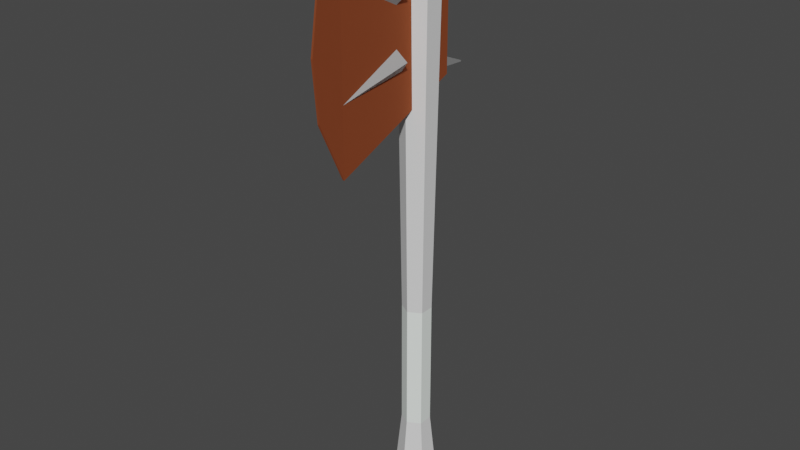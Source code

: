 # Source: OrangeOreAxe.blend  (saved by Blender 2.81.16; exported with 4.5.12 LTS)
import bpy
from mathutils import Matrix  # noqa: F401  (used for matrix-valued properties, if any)

bpy.ops.wm.read_factory_settings(use_empty=True)
scene = bpy.context.scene
scene.name = 'Scene'

# ---- collections
col_collection = bpy.data.collections.new('Collection'); scene.collection.children.link(col_collection)

# ---- materials (node trees are filled in below, after node groups)
mat_handle = bpy.data.materials.new('Handle')
mat_handle.use_transparent_shadow = False
mat_basemetal = bpy.data.materials.new('BaseMetal')
mat_basemetal.use_transparent_shadow = False
mat_steel_001 = bpy.data.materials.new('Steel.001')
mat_steel_001.alpha_threshold = 0.0
mat_steel_001.use_transparent_shadow = False
mat_steel_001.line_color = (0.0, 0.0, 0.0, 1.0)
mat_steel_000 = bpy.data.materials.new('Steel.000')
mat_steel_000.alpha_threshold = 0.0
mat_steel_000.use_transparent_shadow = False
mat_steel_000.line_color = (0.0, 0.0, 0.0, 1.0)

# ---- material node trees
mat_handle.use_nodes = True; mat_handle.node_tree.nodes.clear()
_N = mat_handle.node_tree.nodes; _L = mat_handle.node_tree.links
n0 = _N.new('ShaderNodeOutputMaterial'); n0.name = 'Material Output'; n0.location = (300, 300)
n1 = _N.new('ShaderNodeBsdfPrincipled'); n1.name = 'Principled BSDF'; n1.location = (10, 300)
n1.distribution = 'GGX'
n1.subsurface_method = 'BURLEY'
n1.inputs[0].default_value = (0.93, 1.0, 0.9472, 1.0)
n1.inputs[3].default_value = 1.45
n1.inputs[27].default_value = (0.0, 0.0, 0.0, 1.0)
n1.inputs[28].default_value = 1.0
_L.new(n1.outputs[0], n0.inputs[0])
n0.is_active_output = True
mat_basemetal.use_nodes = True; mat_basemetal.node_tree.nodes.clear()
_N = mat_basemetal.node_tree.nodes; _L = mat_basemetal.node_tree.links
n0 = _N.new('ShaderNodeOutputMaterial'); n0.name = 'Material Output'; n0.location = (300, 300)
n1 = _N.new('ShaderNodeBsdfPrincipled'); n1.name = 'Principled BSDF'; n1.location = (10, 300)
n1.distribution = 'GGX'
n1.subsurface_method = 'BURLEY'
n1.inputs[3].default_value = 1.45
n1.inputs[27].default_value = (0.0, 0.0, 0.0, 1.0)
n1.inputs[28].default_value = 1.0
_L.new(n1.outputs[0], n0.inputs[0])
n0.is_active_output = True
mat_steel_001.use_nodes = True; mat_steel_001.node_tree.nodes.clear()
_N = mat_steel_001.node_tree.nodes; _L = mat_steel_001.node_tree.links
n0 = _N.new('ShaderNodeOutputMaterial'); n0.name = 'Material Output'; n0.location = (300, 300)
n1 = _N.new('ShaderNodeBsdfPrincipled'); n1.name = 'Principled BSDF'; n1.location = (10, 300)
n1.distribution = 'GGX'
n1.subsurface_method = 'BURLEY'
n1.inputs[0].default_value = (0.65, 0.1653, 0.06505, 1.0)
n1.inputs[1].default_value = 1.0
n1.inputs[2].default_value = 0.7764
n1.inputs[3].default_value = 1.45
n1.inputs[13].default_value = 0.8422
n1.inputs[27].default_value = (0.0, 0.0, 0.0, 1.0)
n1.inputs[28].default_value = 1.0
_L.new(n1.outputs[0], n0.inputs[0])
n0.is_active_output = True
mat_steel_000.use_nodes = True; mat_steel_000.node_tree.nodes.clear()
_N = mat_steel_000.node_tree.nodes; _L = mat_steel_000.node_tree.links
n0 = _N.new('ShaderNodeOutputMaterial'); n0.name = 'Material Output'; n0.location = (300, 300)
n1 = _N.new('ShaderNodeBsdfPrincipled'); n1.name = 'Principled BSDF'; n1.location = (10, 300)
n1.distribution = 'GGX'
n1.subsurface_method = 'BURLEY'
n1.inputs[0].default_value = (0.65, 0.65, 0.65, 1.0)
n1.inputs[1].default_value = 1.0
n1.inputs[2].default_value = 0.7764
n1.inputs[3].default_value = 1.45
n1.inputs[13].default_value = 0.8422
n1.inputs[27].default_value = (0.0, 0.0, 0.0, 1.0)
n1.inputs[28].default_value = 1.0
_L.new(n1.outputs[0], n0.inputs[0])
n0.is_active_output = True

# ---- world
world_world = bpy.data.worlds.new('World'); scene.world = world_world
world_world.use_nodes = True; world_world.node_tree.nodes.clear()
_N = world_world.node_tree.nodes; _L = world_world.node_tree.links
n0 = _N.new('ShaderNodeOutputWorld'); n0.name = 'World Output'; n0.location = (300, 300)
n1 = _N.new('ShaderNodeBackground'); n1.name = 'Background'; n1.location = (10, 300)
n1.inputs[0].default_value = (0.05088, 0.05088, 0.05088, 1.0)
_L.new(n1.outputs[0], n0.inputs[0])
n0.is_active_output = True
world_world.color = (0.05088, 0.05088, 0.05088)
world_world.use_sun_shadow = False
world_world.sun_shadow_jitter_overblur = 0.0

# ---- meshes
me_cylinder = bpy.data.meshes.new('Cylinder')
me_cylinder.from_pydata([(0.0, 1.0, -1.0), (0.0, 1.0, 1.0), (0.866, 0.5, -1.0), (0.866, 0.5, 1.0), (0.866, -0.5, -1.0), (0.866, -0.5, 1.0), (-8.742e-08, -1.0, -1.0), (-8.742e-08, -1.0, 1.0), (-0.866, -0.5, -1.0), (-0.866, -0.5, 1.0), (-0.866, 0.5, -1.0), (-0.866, 0.5, 1.0), (0.0, 0.8, -1.047), (0.6928, 0.4, -1.047), (0.6928, -0.4, -1.047), (-6.994e-08, -0.8, -1.047), (-0.6928, -0.4, -1.047), (-0.6928, 0.4, -1.047), (0.0, 0.7266, -0.806), (0.0, 0.7266, -0.3216), (0.6292, 0.3633, -0.3216), (0.6292, 0.3633, -0.806), (0.6292, -0.3633, -0.3216), (0.6292, -0.3633, -0.806), (-6.352e-08, -0.7266, -0.3216), (-6.352e-08, -0.7266, -0.806), (-0.6292, -0.3633, -0.3216), (-0.6292, -0.3633, -0.806), (-0.6292, 0.3633, -0.3216), (-0.6292, 0.3633, -0.806), (0.0, 1.0, 0.9997), (0.866, 0.5, 0.9997), (0.866, -0.5, 0.9997), (-8.742e-08, -1.0, 0.9997), (-0.866, -0.5, 0.9997), (-0.866, 0.5, 0.9997), (0.4852, 0.2801, 1.038), (4.98e-07, 0.5603, 1.038), (0.4852, -0.2801, 1.038), (4.49e-07, -0.5603, 1.038), (-0.4852, -0.2801, 1.038), (-0.4852, 0.2801, 1.038), (-0.6163, 0.3558, 1.075), (6.911e-07, -0.7116, 1.075), (-0.6163, -0.3558, 1.075), (0.6163, -0.3558, 1.075), (7.533e-07, 0.7116, 1.075), (0.6163, 0.3558, 1.075), (2.456e-07, 0.0, 1.133), (2.384e-07, 0.0, 1.133), (2.384e-07, 0.0, 1.133), (2.456e-07, 0.0, 1.133), (2.384e-07, 0.0, 1.133), (2.384e-07, 0.0, 1.133)], [], [(19, 1, 3, 20), (20, 3, 5, 22), (22, 5, 7, 24), (24, 7, 9, 26), (26, 9, 11, 28), (28, 11, 1, 19), (6, 8, 16, 15), (3, 1, 11, 9, 7, 5), (12, 13, 14, 15, 16, 17), (2, 4, 14, 13), (8, 10, 17, 16), (0, 2, 13, 12), (4, 6, 15, 14), (10, 0, 12, 17), (10, 29, 18, 0), (29, 28, 19, 18), (8, 27, 29, 10), (27, 26, 28, 29), (6, 25, 27, 8), (25, 24, 26, 27), (4, 23, 25, 6), (23, 22, 24, 25), (2, 21, 23, 4), (21, 20, 22, 23), (0, 18, 21, 2), (18, 19, 20, 21), (32, 31, 36, 38), (40, 39, 43, 44), (35, 34, 40, 41), (31, 30, 37, 36), (33, 32, 38, 39), (30, 35, 41, 37), (34, 33, 39, 40), (36, 37, 46, 47), (44, 43, 51, 50), (39, 38, 45, 43), (37, 41, 42, 46), (41, 40, 44, 42), (38, 36, 47, 45), (31, 32, 33, 34, 35, 30), (53, 48, 49, 50, 51, 52), (46, 42, 49, 48), (47, 46, 48, 53), (43, 45, 52, 51), (42, 44, 50, 49), (45, 47, 53, 52)])
me_cylinder.polygons.foreach_set('material_index', [1, 1, 1, 1, 1, 1, 1, 0, 1, 1, 1, 1, 1, 1, 1, 0, 1, 0, 1, 0, 1, 0, 1, 0, 1, 0, 1, 1, 1, 1, 1, 1, 1, 1, 1, 1, 1, 1, 1, 0, 1, 1, 1, 1, 1, 1])
_uv = me_cylinder.uv_layers.new(name='UVMap')
_uv.uv.foreach_set('vector', [1.0, 0.6924, 1.0, 1.0, 0.8333, 1.0, 0.8333, 0.6924, 0.8333, 0.6924, 0.8333, 1.0, 0.6667, 1.0, 0.6667, 0.6924, 0.6667, 0.6924, 0.6667, 1.0, 0.5, 1.0, 0.5, 0.6924, 0.5, 0.6924, 0.5, 1.0, 0.3333, 1.0, 0.3333, 0.6924, 0.3333, 0.6924, 0.3333, 1.0, 0.1667, 1.0, 0.1667, 0.6924, 0.1667, 0.6924, 0.1667, 1.0, -8.941e-08, 1.0, -8.941e-08, 0.6924, 0.5, 0.5, 0.3333, 0.5, 0.3333, 0.5, 0.5, 0.5, 0.8333, 1.0, -8.941e-08, 1.0, 0.1667, 1.0, 0.3333, 1.0, 0.5, 1.0, 0.6667, 1.0, 0.75, 0.49, 0.9578, 0.37, 0.9578, 0.13, 0.75, 0.01, 0.5422, 0.13, 0.5422, 0.37, 0.8333, 0.5, 0.6667, 0.5, 0.6667, 0.5, 0.8333, 0.5, 0.3333, 0.5, 0.1667, 0.5, 0.1667, 0.5, 0.3333, 0.5, 1.0, 0.5, 0.8333, 0.5, 0.8333, 0.5, 1.0, 0.5, 0.6667, 0.5, 0.5, 0.5, 0.5, 0.5, 0.6667, 0.5, 0.1667, 0.5, -8.941e-08, 0.5, -8.941e-08, 0.5, 0.1667, 0.5, 0.1667, 0.5, 0.1667, 0.5257, -8.941e-08, 0.5257, -8.941e-08, 0.5, 0.1667, 0.5257, 0.1667, 0.6924, -8.941e-08, 0.6924, -8.941e-08, 0.5257, 0.3333, 0.5, 0.3333, 0.5257, 0.1667, 0.5257, 0.1667, 0.5, 0.3333, 0.5257, 0.3333, 0.6924, 0.1667, 0.6924, 0.1667, 0.5257, 0.5, 0.5, 0.5, 0.5257, 0.3333, 0.5257, 0.3333, 0.5, 0.5, 0.5257, 0.5, 0.6924, 0.3333, 0.6924, 0.3333, 0.5257, 0.6667, 0.5, 0.6667, 0.5257, 0.5, 0.5257, 0.5, 0.5, 0.6667, 0.5257, 0.6667, 0.6924, 0.5, 0.6924, 0.5, 0.5257, 0.8333, 0.5, 0.8333, 0.5257, 0.6667, 0.5257, 0.6667, 0.5, 0.8333, 0.5257, 0.8333, 0.6924, 0.6667, 0.6924, 0.6667, 0.5257, 1.0, 0.5, 1.0, 0.5257, 0.8333, 0.5257, 0.8333, 0.5, 1.0, 0.5257, 1.0, 0.6924, 0.8333, 0.6924, 0.8333, 0.5257, 0.6667, 1.0, 0.8333, 1.0, 0.8333, 1.0, 0.6667, 1.0, 0.3333, 1.0, 0.5, 1.0, 0.5, 1.0, 0.3333, 1.0, 0.1667, 1.0, 0.3333, 1.0, 0.3333, 1.0, 0.1667, 1.0, 0.8333, 1.0, 1.0, 1.0, 1.0, 1.0, 0.8333, 1.0, 0.5, 1.0, 0.6667, 1.0, 0.6667, 1.0, 0.5, 1.0, -8.941e-08, 1.0, 0.1667, 1.0, 0.1667, 1.0, -8.941e-08, 1.0, 0.3333, 1.0, 0.5, 1.0, 0.5, 1.0, 0.3333, 1.0, 0.8333, 1.0, 1.0, 1.0, 1.0, 1.0, 0.8333, 1.0, 0.3333, 1.0, 0.5, 1.0, 0.5, 1.0, 0.3333, 1.0, 0.5, 1.0, 0.6667, 1.0, 0.6667, 1.0, 0.5, 1.0, -8.941e-08, 1.0, 0.1667, 1.0, 0.1667, 1.0, -8.941e-08, 1.0, 0.1667, 1.0, 0.3333, 1.0, 0.3333, 1.0, 0.1667, 1.0, 0.6667, 1.0, 0.8333, 1.0, 0.8333, 1.0, 0.6667, 1.0, 0.8333, 1.0, 0.6667, 1.0, 0.5, 1.0, 0.3333, 1.0, 0.1667, 1.0, -8.941e-08, 1.0, 0.8333, 1.0, -8.941e-08, 1.0, 0.1667, 1.0, 0.3333, 1.0, 0.5, 1.0, 0.6667, 1.0, -8.941e-08, 1.0, 0.1667, 1.0, 0.1667, 1.0, -8.941e-08, 1.0, 0.8333, 1.0, 1.0, 1.0, 1.0, 1.0, 0.8333, 1.0, 0.5, 1.0, 0.6667, 1.0, 0.6667, 1.0, 0.5, 1.0, 0.1667, 1.0, 0.3333, 1.0, 0.3333, 1.0, 0.1667, 1.0, 0.6667, 1.0, 0.8333, 1.0, 0.8333, 1.0, 0.6667, 1.0])
me_cylinder.materials.append(mat_handle)
me_cylinder.materials.append(mat_basemetal)
me_cylinder.use_remesh_fix_poles = True
me_cylinder.use_remesh_preserve_attributes = False
me_cylinder.use_mirror_vertex_groups = False
me_cylinder.update()
me_cube_002 = bpy.data.meshes.new('Cube.002')
me_cube_002.from_pydata([(0.7354, 0.5362, 0.9265), (-0.7354, 0.5362, 0.9265), (0.7354, 0.5362, 0.5032), (-0.7354, 0.5362, 0.5032), (-0.1, -6.782, 0.2361), (-0.1, -6.729, 1.191), (0.1, -6.729, 1.191), (0.1, -6.782, 0.2361), (0.1, -8.61, 0.7429), (-0.1, -8.61, 0.7414), (-0.1, -8.084, 1.003), (0.1, -8.071, 1.009), (-0.1, -8.33, 0.4935), (0.1, -8.334, 0.4959), (-0.7354, 0.5362, 0.7546), (0.7354, 0.5362, 0.7551), (-0.7354, 0.5362, 0.6841), (0.7354, 0.5362, 0.6834)], [], [(4, 7, 13, 12), (0, 1, 5, 6), (1, 14, 16, 3, 4, 12, 9, 10, 5), (3, 2, 7, 4), (2, 17, 15, 0, 6, 11, 8, 13, 7), (9, 8, 11, 10), (3, 16, 17, 2), (10, 11, 6, 5), (12, 13, 8, 9), (15, 14, 1, 0), (16, 14, 15, 17)])
_uv = me_cube_002.uv_layers.new(name='UVMap')
_uv.uv.foreach_set('vector', [0.5534, 1.0, 0.5534, 0.75, 0.5729, 0.75, 0.5727, 1.0, 0.625, 0.75, 0.875, 0.75, 0.875, 0.75, 0.625, 0.75, 0.625, 0.0, 0.5993, 0.0, 0.5807, 0.0, 0.5534, 0.0, 0.5534, 0.0, 0.5727, 0.0, 0.5913, 0.0, 0.6109, 0.0, 0.625, 0.0, 0.5534, 1.0, 0.5534, 0.75, 0.5534, 0.75, 0.5534, 1.0, 0.5534, 0.75, 0.5805, 0.75, 0.5994, 0.75, 0.625, 0.75, 0.625, 0.75, 0.6114, 0.75, 0.5914, 0.75, 0.5729, 0.75, 0.5534, 0.75, 0.5913, 1.0, 0.5914, 0.75, 0.6114, 0.75, 0.6109, 1.0, 0.5534, 1.0, 0.6759, 0.9048, 0.5805, 0.75, 0.5534, 0.75, 0.6109, 1.0, 0.6114, 0.75, 0.625, 0.75, 0.625, 1.0, 0.5727, 1.0, 0.5729, 0.75, 0.5914, 0.75, 0.5913, 1.0, 0.5994, 0.75, 0.7594, 0.8398, 0.875, 0.75, 0.625, 0.75, 0.6759, 0.9048, 0.7594, 0.8398, 0.5994, 0.75, 0.5805, 0.75])
me_cube_002.materials.append(mat_steel_001)
me_cube_002.use_remesh_preserve_volume = False
me_cube_002.use_remesh_preserve_attributes = False
me_cube_002.use_mirror_vertex_groups = False
me_cube_002.update()
me_cube_000 = bpy.data.meshes.new('Cube.000')
me_cube_000.from_pydata([(-0.7354, 0.5362, 0.7546), (0.7354, 0.5362, 0.7551), (-0.7354, 0.5362, 0.6841), (0.7354, 0.5362, 0.6834), (-0.07354, 3.579, 0.7158), (-0.07354, 3.579, 0.7228), (0.07354, 3.579, 0.7229), (0.07354, 3.579, 0.7157), (-0.03987, -4.026, 0.8077), (1.755, -3.391, 0.7272), (-0.04026, -2.757, 0.6466), (-1.835, -3.392, 0.7272), (-0.03789, -8.228, 0.4908), (-0.7354, -0.793, 1.138), (0.7354, -0.7953, 1.138), (-0.7354, -0.4508, 1.073), (0.7354, -0.4476, 1.072), (-0.07354, 2.207, 1.194), (-0.07354, 2.173, 1.2), (0.07354, 2.173, 1.2), (0.07354, 2.207, 1.194), (-0.03898, -4.386, 1.152), (1.756, -4.458, 1.057), (-0.03898, -4.529, 0.9625), (-1.834, -4.458, 1.057), (-0.03898, -10.14, 1.084)], [], [(7, 4, 5, 6), (2, 0, 5, 4), (3, 2, 4, 7), (1, 3, 7, 6), (0, 1, 6, 5), (8, 12, 9), (9, 12, 10), (10, 12, 11), (11, 12, 8), (8, 9, 10, 11), (20, 17, 18, 19), (15, 13, 18, 17), (16, 15, 17, 20), (14, 16, 20, 19), (13, 14, 19, 18), (21, 25, 22), (22, 25, 23), (23, 25, 24), (24, 25, 21), (21, 22, 23, 24)])
_uv = me_cube_000.uv_layers.new(name='UVMap')
_uv.uv.foreach_set('vector', [0.5805, 0.75, 0.6759, 0.9048, 0.7594, 0.8398, 0.5994, 0.75, 0.5807, 0.0, 0.5993, 0.0, 0.5993, 0.0, 0.5807, 0.0, 0.5805, 0.75, 0.6759, 0.9048, 0.6759, 0.9048, 0.5805, 0.75, 0.5994, 0.75, 0.5805, 0.75, 0.5805, 0.75, 0.5994, 0.75, 0.7594, 0.8398, 0.5994, 0.75, 0.5994, 0.75, 0.7594, 0.8398, 0.25, 0.49, 0.25, 0.25, 0.49, 0.25, 0.49, 0.25, 0.25, 0.25, 0.25, 0.01, 0.25, 0.01, 0.25, 0.25, 0.01, 0.25, 0.01, 0.25, 0.25, 0.25, 0.25, 0.49, 0.75, 0.49, 0.99, 0.25, 0.75, 0.01, 0.51, 0.25, 0.5805, 0.75, 0.6759, 0.9048, 0.7594, 0.8398, 0.5994, 0.75, 0.5807, 0.0, 0.5993, 0.0, 0.5993, 0.0, 0.5807, 0.0, 0.5805, 0.75, 0.6759, 0.9048, 0.6759, 0.9048, 0.5805, 0.75, 0.5994, 0.75, 0.5805, 0.75, 0.5805, 0.75, 0.5994, 0.75, 0.7594, 0.8398, 0.5994, 0.75, 0.5994, 0.75, 0.7594, 0.8398, 0.25, 0.49, 0.25, 0.25, 0.49, 0.25, 0.49, 0.25, 0.25, 0.25, 0.25, 0.01, 0.25, 0.01, 0.25, 0.25, 0.01, 0.25, 0.01, 0.25, 0.25, 0.25, 0.25, 0.49, 0.75, 0.49, 0.99, 0.25, 0.75, 0.01, 0.51, 0.25])
me_cube_000.materials.append(mat_steel_000)
me_cube_000.use_remesh_preserve_volume = False
me_cube_000.use_remesh_preserve_attributes = False
me_cube_000.use_mirror_vertex_groups = False
me_cube_000.update()

# ---- objects
ob_cylinder = bpy.data.objects.new('Cylinder', me_cylinder)
ob_stone = bpy.data.objects.new('Stone', me_cube_002)
ob_stone_002 = bpy.data.objects.new('Stone.002', me_cube_000)

# ---- transforms, parenting, visibility, modifiers, constraints
ob_cylinder.location = (0.0, 0.2634, 2.153)
ob_cylinder.scale = (0.1618, 0.1618, 2.183)
ob_cylinder.lineart.crease_threshold = 0.0
ob_stone.location = (0.0, 0.4391, 2.39)
ob_stone.scale = (0.07946, 0.1446, 1.836)
ob_stone.lock_rotations_4d = False
ob_stone.empty_display_type = 'ARROWS'
ob_stone.lineart.crease_threshold = 0.0
ob_stone_002.location = (0.0, 0.122, 2.454)
ob_stone_002.rotation_euler = (-0.2489, -0.0, 0.0)
ob_stone_002.scale = (0.06094, 0.1109, 1.408)
ob_stone_002.lock_rotations_4d = False
ob_stone_002.empty_display_type = 'ARROWS'
ob_stone_002.lineart.crease_threshold = 0.0

# ---- collection membership
col_collection.objects.link(ob_cylinder)
col_collection.objects.link(ob_stone)
col_collection.objects.link(ob_stone_002)

# ---- scene / render settings (as saved in the file)
scene.frame_start = 1; scene.frame_end = 250; scene.frame_set(1)
scene.render.engine = 'BLENDER_EEVEE_NEXT'
scene.cycles.use_denoising = False
scene.cycles.samples = 128
scene.cycles.sampling_pattern = 'TABULATED_SOBOL'
scene.cycles.use_adaptive_sampling = False
scene.cycles.use_light_tree = False
scene.view_settings.view_transform = 'Filmic'
bpy.context.view_layer.update()

# ---- added for rendering (the .blend has no active camera and no usable light): camera, sun
cam_auto = bpy.data.cameras.new('AutoCamera')
cam_auto.lens = 50.0
cam_auto.sensor_width = 36.0
cam_auto.clip_end = 1000.0
ob_auto_camera = bpy.data.objects.new('AutoCamera', cam_auto)
scene.collection.objects.link(ob_auto_camera)
ob_auto_camera.location = (4.69026, -5.56981, 5.99951)
ob_auto_camera.rotation_euler = (1.09748, -7.21219e-08, 0.694738)
scene.camera = ob_auto_camera
light_auto_sun = bpy.data.lights.new('AutoSun', 'SUN')
light_auto_sun.energy = 3.0
light_auto_sun.angle = 0.0523599
ob_auto_sun = bpy.data.objects.new('AutoSun', light_auto_sun)
scene.collection.objects.link(ob_auto_sun)
ob_auto_sun.rotation_euler = (0.872665, 0.174533, 0.523599)
bpy.context.view_layer.update()
